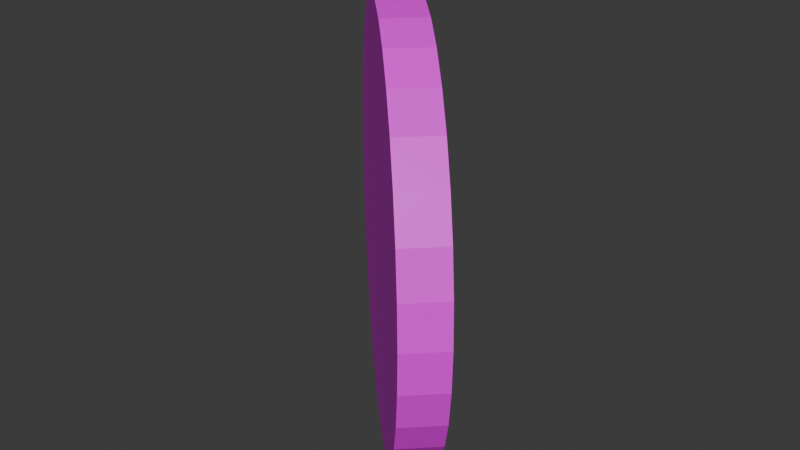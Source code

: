 # Source: Shield.blend  (saved by Blender 4.0.36; exported with 4.5.12 LTS)
import bpy
from mathutils import Matrix  # noqa: F401  (used for matrix-valued properties, if any)

bpy.ops.wm.read_factory_settings(use_empty=True)
scene = bpy.context.scene
scene.name = 'Scene'

# ---- collections
col_collection = bpy.data.collections.new('Collection'); scene.collection.children.link(col_collection)

# ---- images (referenced by path relative to the original .blend; pixels are not part of the script)
import os
ASSET_DIR = os.environ.get("B2B_ASSET_DIR", "")  # directory of the original .blend (textures are referenced by path, not embedded)
HERE = os.path.dirname(os.path.abspath(__file__))  # packed textures are extracted next to this script under _unpacked/

def load_image(name, relpath, width, height, colorspace="sRGB"):
    """Load a texture the original file referenced (path relative to the .blend, or extracted next to this script)."""
    p = next((c for c in (os.path.join(HERE, relpath), os.path.join(ASSET_DIR, relpath)) if relpath and os.path.exists(c)), "")
    if p:
        img = bpy.data.images.load(p, check_existing=True)
        img.name = name
    else:  # same state as the original file: an image datablock whose file is absent (Cycles renders it pink)
        img = bpy.data.images.new(name, width, height)
        img.source = "FILE"
        img.filepath = "//" + (relpath or name)
    img.colorspace_settings.name = colorspace
    return img
img_colorpalette_png = load_image('ColorPalette.png', 'ColorPalette.png', 1024, 1024, 'sRGB')

# ---- materials (node trees are filled in below, after node groups)
mat_material = bpy.data.materials.new('Material')
mat_material.use_transparent_shadow = False

# ---- material node trees
mat_material.use_nodes = True; mat_material.node_tree.nodes.clear()
_N = mat_material.node_tree.nodes; _L = mat_material.node_tree.links
n0 = _N.new('ShaderNodeBsdfPrincipled'); n0.name = 'Principled BSDF'; n0.location = (10, 300)
n0.inputs[3].default_value = 1.45
n1 = _N.new('ShaderNodeOutputMaterial'); n1.name = 'Material Output'; n1.location = (300, 300)
n2 = _N.new('ShaderNodeTexImage'); n2.name = 'Image Texture'; n2.location = (-321, 100)
n2.image = img_colorpalette_png
n2.interpolation = 'Closest'
_L.new(n0.outputs[0], n1.inputs[0])
_L.new(n2.outputs[0], n0.inputs[0])
n1.is_active_output = True

# ---- world
world_world = bpy.data.worlds.new('World'); scene.world = world_world
world_world.use_nodes = True; world_world.node_tree.nodes.clear()
_N = world_world.node_tree.nodes; _L = world_world.node_tree.links
n0 = _N.new('ShaderNodeOutputWorld'); n0.name = 'World Output'; n0.location = (300, 300)
n1 = _N.new('ShaderNodeBackground'); n1.name = 'Background'; n1.location = (10, 300)
n1.inputs[0].default_value = (0.05088, 0.05088, 0.05088, 1.0)
_L.new(n1.outputs[0], n0.inputs[0])
n0.is_active_output = True
world_world.color = (0.05088, 0.05088, 0.05088)
world_world.use_sun_shadow = False
world_world.sun_shadow_jitter_overblur = 0.0

# ---- meshes
me_cylinder = bpy.data.meshes.new('Cylinder')
me_cylinder.from_pydata([(0.0, 1.0, -1.0), (0.0, 1.0, 1.0), (0.1951, 0.9808, -1.0), (0.1951, 0.9808, 1.0), (0.3827, 0.9239, -1.0), (0.3827, 0.9239, 1.0), (0.5556, 0.8315, -1.0), (0.5556, 0.8315, 1.0), (0.7071, 0.7071, -1.0), (0.7071, 0.7071, 1.0), (0.8315, 0.5556, -1.0), (0.8315, 0.5556, 1.0), (0.9239, 0.3827, -1.0), (0.9239, 0.3827, 1.0), (0.9808, 0.1951, -1.0), (0.9808, 0.1951, 1.0), (1.0, 0.0, -1.0), (1.0, 0.0, 1.0), (0.9808, -0.1951, -1.0), (0.9808, -0.1951, 1.0), (0.9239, -0.3827, -1.0), (0.9239, -0.3827, 1.0), (0.8315, -0.5556, -1.0), (0.8315, -0.5556, 1.0), (0.7071, -0.7071, -1.0), (0.7071, -0.7071, 1.0), (0.5556, -0.8315, -1.0), (0.5556, -0.8315, 1.0), (0.3827, -0.9239, -1.0), (0.3827, -0.9239, 1.0), (0.1951, -0.9808, -1.0), (0.1951, -0.9808, 1.0), (0.0, -1.0, -1.0), (0.0, -1.0, 1.0), (-0.1951, -0.9808, -1.0), (-0.1951, -0.9808, 1.0), (-0.3827, -0.9239, -1.0), (-0.3827, -0.9239, 1.0), (-0.5556, -0.8315, -1.0), (-0.5556, -0.8315, 1.0), (-0.7071, -0.7071, -1.0), (-0.7071, -0.7071, 1.0), (-0.8315, -0.5556, -1.0), (-0.8315, -0.5556, 1.0), (-0.9239, -0.3827, -1.0), (-0.9239, -0.3827, 1.0), (-0.9808, -0.1951, -1.0), (-0.9808, -0.1951, 1.0), (-1.0, 0.0, -1.0), (-1.0, 0.0, 1.0), (-0.9808, 0.1951, -1.0), (-0.9808, 0.1951, 1.0), (-0.9239, 0.3827, -1.0), (-0.9239, 0.3827, 1.0), (-0.8315, 0.5556, -1.0), (-0.8315, 0.5556, 1.0), (-0.7071, 0.7071, -1.0), (-0.7071, 0.7071, 1.0), (-0.5556, 0.8315, -1.0), (-0.5556, 0.8315, 1.0), (-0.3827, 0.9239, -1.0), (-0.3827, 0.9239, 1.0), (-0.1951, 0.9808, -1.0), (-0.1951, 0.9808, 1.0)], [], [(0, 1, 3, 2), (2, 3, 5, 4), (4, 5, 7, 6), (6, 7, 9, 8), (8, 9, 11, 10), (10, 11, 13, 12), (12, 13, 15, 14), (14, 15, 17, 16), (16, 17, 19, 18), (18, 19, 21, 20), (20, 21, 23, 22), (22, 23, 25, 24), (24, 25, 27, 26), (26, 27, 29, 28), (28, 29, 31, 30), (30, 31, 33, 32), (32, 33, 35, 34), (34, 35, 37, 36), (36, 37, 39, 38), (38, 39, 41, 40), (40, 41, 43, 42), (42, 43, 45, 44), (44, 45, 47, 46), (46, 47, 49, 48), (48, 49, 51, 50), (50, 51, 53, 52), (52, 53, 55, 54), (54, 55, 57, 56), (56, 57, 59, 58), (58, 59, 61, 60), (3, 1, 63, 61, 59, 57, 55, 53, 51, 49, 47, 45, 43, 41, 39, 37, 35, 33, 31, 29, 27, 25, 23, 21, 19, 17, 15, 13, 11, 9, 7, 5), (60, 61, 63, 62), (62, 63, 1, 0), (0, 2, 4, 6, 8, 10, 12, 14, 16, 18, 20, 22, 24, 26, 28, 30, 32, 34, 36, 38, 40, 42, 44, 46, 48, 50, 52, 54, 56, 58, 60, 62)])
_uv = me_cylinder.uv_layers.new(name='UVMap')
_uv.uv.foreach_set('vector', [0.3917, 0.3554, 0.3917, 0.3554, 0.3917, 0.3554, 0.3917, 0.3554, 0.3917, 0.3554, 0.3917, 0.3554, 0.3917, 0.3554, 0.3917, 0.3554, 0.3917, 0.3554, 0.3917, 0.3554, 0.3917, 0.3554, 0.3917, 0.3554, 0.3917, 0.3554, 0.3917, 0.3554, 0.3917, 0.3554, 0.3917, 0.3554, 0.3917, 0.3554, 0.3917, 0.3554, 0.3917, 0.3554, 0.3917, 0.3554, 0.3917, 0.3554, 0.3917, 0.3554, 0.3917, 0.3554, 0.3917, 0.3554, 0.3917, 0.3554, 0.3917, 0.3554, 0.3917, 0.3554, 0.3917, 0.3554, 0.3917, 0.3554, 0.3917, 0.3554, 0.3917, 0.3554, 0.3917, 0.3554, 0.3917, 0.3554, 0.3917, 0.3554, 0.3917, 0.3554, 0.3917, 0.3554, 0.3917, 0.3554, 0.3917, 0.3554, 0.3917, 0.3554, 0.3917, 0.3554, 0.3917, 0.3554, 0.3917, 0.3554, 0.3917, 0.3554, 0.3917, 0.3554, 0.3917, 0.3554, 0.3917, 0.3554, 0.3917, 0.3554, 0.3917, 0.3554, 0.3917, 0.3554, 0.3917, 0.3554, 0.3917, 0.3554, 0.3917, 0.3554, 0.3917, 0.3554, 0.3917, 0.3554, 0.3917, 0.3554, 0.3917, 0.3554, 0.3917, 0.3554, 0.3917, 0.3554, 0.3917, 0.3554, 0.3917, 0.3554, 0.3917, 0.3554, 0.3917, 0.3554, 0.3917, 0.3554, 0.3917, 0.3554, 0.3917, 0.3554, 0.3917, 0.3554, 0.3917, 0.3554, 0.3917, 0.3554, 0.3917, 0.3554, 0.3917, 0.3554, 0.3917, 0.3554, 0.3917, 0.3554, 0.3917, 0.3554, 0.3917, 0.3554, 0.3917, 0.3554, 0.3917, 0.3554, 0.3917, 0.3554, 0.3917, 0.3554, 0.3917, 0.3554, 0.3917, 0.3554, 0.3917, 0.3554, 0.3917, 0.3554, 0.3917, 0.3554, 0.3917, 0.3554, 0.3917, 0.3554, 0.3917, 0.3554, 0.3917, 0.3554, 0.3917, 0.3554, 0.3917, 0.3554, 0.3917, 0.3554, 0.3917, 0.3554, 0.3917, 0.3554, 0.3917, 0.3554, 0.3917, 0.3554, 0.3917, 0.3554, 0.3917, 0.3554, 0.3917, 0.3554, 0.3917, 0.3554, 0.3917, 0.3554, 0.3917, 0.3554, 0.3917, 0.3554, 0.3917, 0.3554, 0.3917, 0.3554, 0.3917, 0.3554, 0.3917, 0.3554, 0.3917, 0.3554, 0.3917, 0.3554, 0.3917, 0.3554, 0.3917, 0.3554, 0.3917, 0.3554, 0.3917, 0.3554, 0.3917, 0.3554, 0.3917, 0.3554, 0.3917, 0.3554, 0.3917, 0.3554, 0.3917, 0.3554, 0.3917, 0.3554, 0.3917, 0.3554, 0.3917, 0.3554, 0.3917, 0.3554, 0.3917, 0.3554, 0.3917, 0.3554, 0.3917, 0.3554, 0.3917, 0.3554, 0.3917, 0.3554, 0.3917, 0.3554, 0.3917, 0.3554, 0.3917, 0.3554, 0.3917, 0.3554, 0.3917, 0.3554, 0.3917, 0.3554, 0.3917, 0.3554, 0.3917, 0.3554, 0.3917, 0.3554, 0.3917, 0.3554, 0.3917, 0.3554, 0.3917, 0.3554, 0.3917, 0.3554, 0.3917, 0.3554, 0.3917, 0.3554, 0.3917, 0.3554, 0.3917, 0.3554, 0.3917, 0.3554, 0.3917, 0.3554, 0.3917, 0.3554, 0.3917, 0.3554, 0.3917, 0.3554, 0.3917, 0.3554, 0.3917, 0.3554, 0.3917, 0.3554, 0.3917, 0.3554, 0.3917, 0.3554, 0.3917, 0.3554, 0.3917, 0.3554, 0.3917, 0.3554, 0.3917, 0.3554, 0.3917, 0.3554, 0.3917, 0.3554, 0.3917, 0.3554, 0.3917, 0.3554, 0.3917, 0.3554, 0.3917, 0.3554, 0.3917, 0.3554, 0.3917, 0.3554, 0.3917, 0.3554, 0.3917, 0.3554, 0.3917, 0.3554, 0.3917, 0.3554, 0.3917, 0.3554, 0.3917, 0.3554, 0.3917, 0.3554, 0.3917, 0.3554, 0.3917, 0.3554, 0.3917, 0.3554, 0.3917, 0.3554, 0.3917, 0.3554, 0.3917, 0.3554, 0.3917, 0.3554, 0.3917, 0.3554, 0.3917, 0.3554, 0.3917, 0.3554, 0.3917, 0.3554, 0.3917, 0.3554, 0.3917, 0.3554, 0.3917, 0.3554, 0.3917, 0.3554, 0.3917, 0.3554, 0.3917, 0.3554, 0.3917, 0.3554, 0.3917, 0.3554, 0.3917, 0.3554, 0.3917, 0.3554])
me_cylinder.materials.append(mat_material)
me_cylinder.update()

# ---- objects
ob_cylinder = bpy.data.objects.new('Cylinder', me_cylinder)

# ---- transforms, parenting, visibility, modifiers, constraints
ob_cylinder.location = (0.0, 1.25, 0.5)
ob_cylinder.rotation_euler = (-1.571, 0.0, -0.7854)
ob_cylinder.scale = (1.0, 1.0, 0.1)

# ---- collection membership
col_collection.objects.link(ob_cylinder)

# ---- scene / render settings (as saved in the file)
scene.frame_start = 1; scene.frame_end = 250; scene.frame_set(1)
scene.render.engine = 'BLENDER_EEVEE_NEXT'
scene.cycles.sampling_pattern = 'TABULATED_SOBOL'
bpy.context.view_layer.update()

# ---- added for rendering (the .blend has no active camera and no usable light): camera, sun
cam_auto = bpy.data.cameras.new('AutoCamera')
cam_auto.lens = 50.0
cam_auto.sensor_width = 36.0
cam_auto.clip_end = 1000.0
ob_auto_camera = bpy.data.objects.new('AutoCamera', cam_auto)
scene.collection.objects.link(ob_auto_camera)
ob_auto_camera.location = (2.75089, -2.05107, 2.70071)
ob_auto_camera.rotation_euler = (1.09748, -7.21219e-08, 0.694738)
scene.camera = ob_auto_camera
light_auto_sun = bpy.data.lights.new('AutoSun', 'SUN')
light_auto_sun.energy = 3.0
light_auto_sun.angle = 0.0523599
ob_auto_sun = bpy.data.objects.new('AutoSun', light_auto_sun)
scene.collection.objects.link(ob_auto_sun)
ob_auto_sun.rotation_euler = (0.872665, 0.174533, 0.523599)
bpy.context.view_layer.update()
